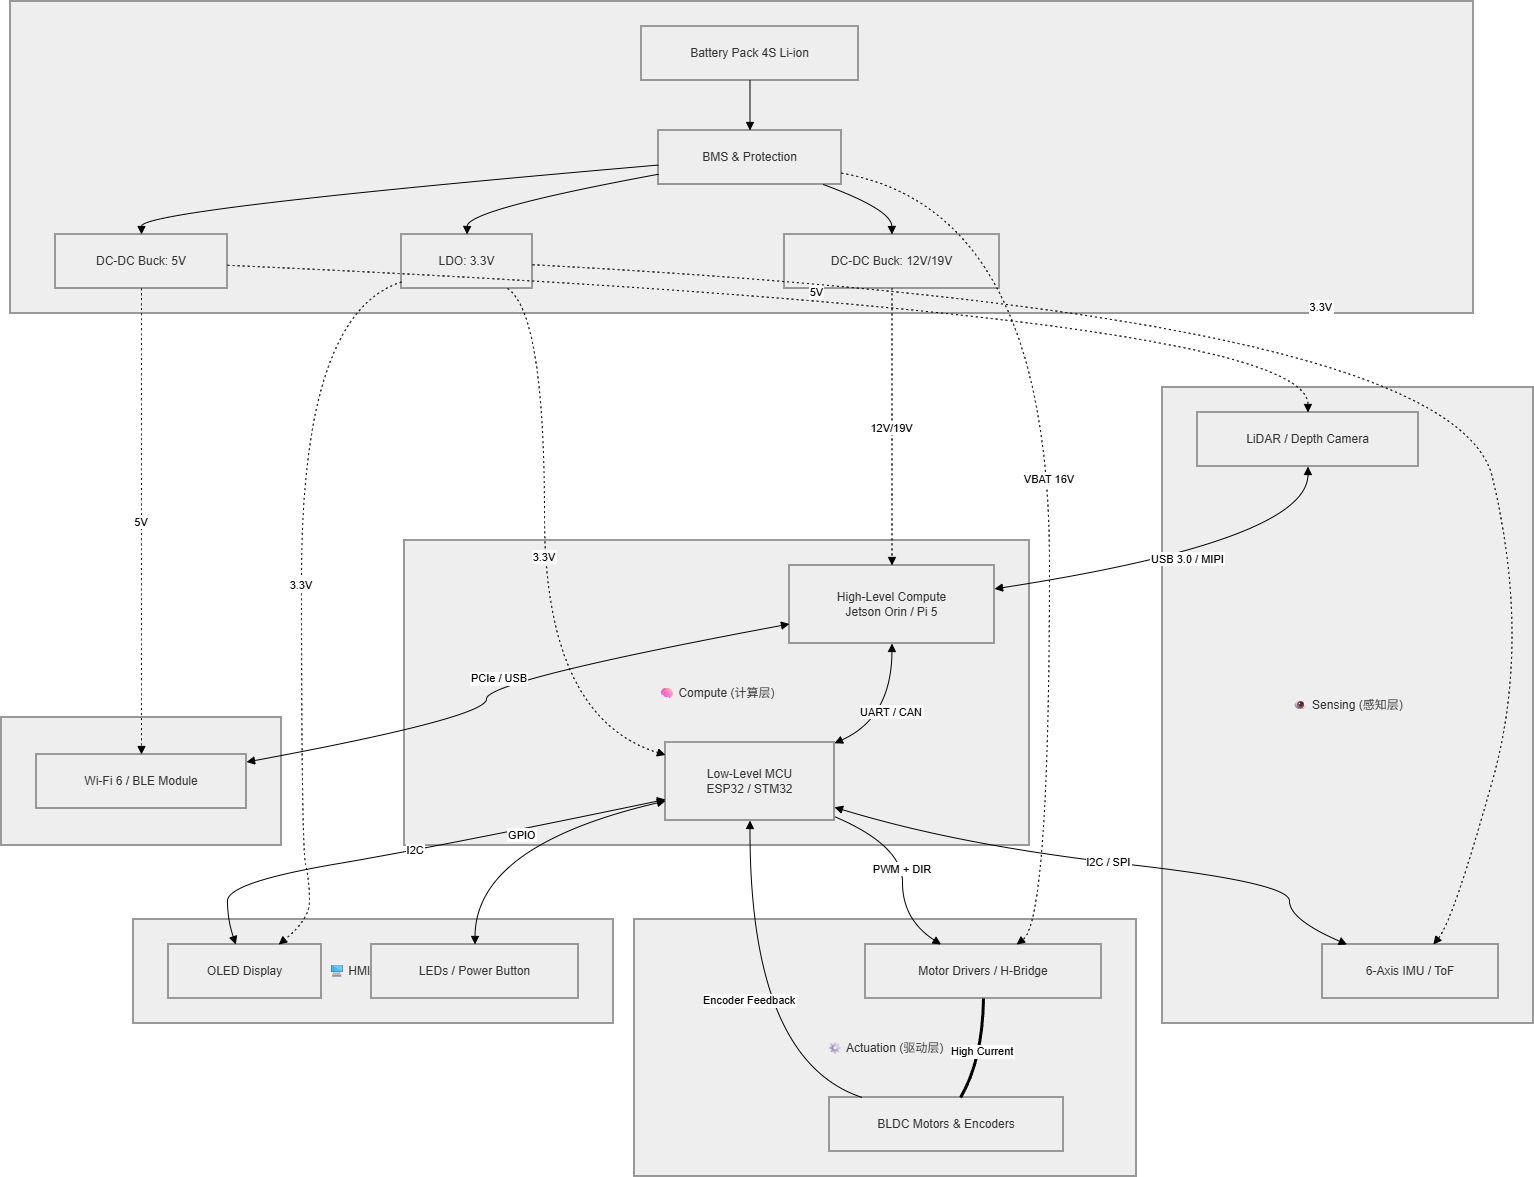

The diagram above was exported from draw.io. Its source (the exported page's mxGraphModel, read from the mxfile embedded in the PNG):
<mxGraphModel dx="2002" dy="1217" grid="1" gridSize="10" guides="1" tooltips="1" connect="1" arrows="1" fold="1" page="1" pageScale="1" pageWidth="827" pageHeight="1169" math="0" shadow="0">
  <root>
    <mxCell id="0" />
    <mxCell id="1" parent="0" />
    <mxCell id="Hg326aqiRki4suOPjoqK-1" parent="1" style="whiteSpace=wrap;strokeWidth=2;fillColor=light-dark(#eeeeee,#1f2020);strokeColor=light-dark(#999999,#cccccc);fontColor=light-dark(#333333,#cccccc);" value="🖥 HMI (交互层)" vertex="1">
      <mxGeometry height="104" width="480" x="152" y="938" as="geometry" />
    </mxCell>
    <mxCell id="Hg326aqiRki4suOPjoqK-2" parent="1" style="whiteSpace=wrap;strokeWidth=2;fillColor=light-dark(#eeeeee,#1f2020);strokeColor=light-dark(#999999,#cccccc);fontColor=light-dark(#333333,#cccccc);" value="📡 Comms (通信层)" vertex="1">
      <mxGeometry height="128" width="280" x="20" y="736" as="geometry" />
    </mxCell>
    <mxCell id="Hg326aqiRki4suOPjoqK-3" parent="1" style="whiteSpace=wrap;strokeWidth=2;fillColor=light-dark(#eeeeee,#1f2020);strokeColor=light-dark(#999999,#cccccc);fontColor=light-dark(#333333,#cccccc);" value="⚙ Actuation (驱动层)" vertex="1">
      <mxGeometry height="257" width="502" x="653" y="938" as="geometry" />
    </mxCell>
    <mxCell id="Hg326aqiRki4suOPjoqK-4" parent="1" style="whiteSpace=wrap;strokeWidth=2;fillColor=light-dark(#eeeeee,#1f2020);strokeColor=light-dark(#999999,#cccccc);fontColor=light-dark(#333333,#cccccc);" value="👁 Sensing (感知层)" vertex="1">
      <mxGeometry height="636" width="371" x="1181" y="406" as="geometry" />
    </mxCell>
    <mxCell id="Hg326aqiRki4suOPjoqK-5" parent="1" style="whiteSpace=wrap;strokeWidth=2;fillColor=light-dark(#eeeeee,#1f2020);strokeColor=light-dark(#999999,#cccccc);fontColor=light-dark(#333333,#cccccc);" value="🧠 Compute (计算层)" vertex="1">
      <mxGeometry height="305" width="625" x="423" y="559" as="geometry" />
    </mxCell>
    <mxCell id="Hg326aqiRki4suOPjoqK-6" parent="1" style="whiteSpace=wrap;strokeWidth=2;fillColor=light-dark(#eeeeee,#1f2020);strokeColor=light-dark(#999999,#cccccc);fontColor=light-dark(#333333,#cccccc);" value="⚡ Power (电源层)" vertex="1">
      <mxGeometry height="312" width="1463" x="29" y="20" as="geometry" />
    </mxCell>
    <mxCell id="Hg326aqiRki4suOPjoqK-7" parent="1" style="whiteSpace=wrap;strokeWidth=2;fillColor=light-dark(#eeeeee,#1f2020);strokeColor=light-dark(#999999,#cccccc);fontColor=light-dark(#333333,#cccccc);" value="Battery Pack 4S Li-ion" vertex="1">
      <mxGeometry height="54" width="217" x="660" y="45" as="geometry" />
    </mxCell>
    <mxCell id="Hg326aqiRki4suOPjoqK-8" parent="1" style="whiteSpace=wrap;strokeWidth=2;fillColor=light-dark(#eeeeee,#1f2020);strokeColor=light-dark(#999999,#cccccc);fontColor=light-dark(#333333,#cccccc);" value="BMS &amp; Protection" vertex="1">
      <mxGeometry height="54" width="183" x="677" y="149" as="geometry" />
    </mxCell>
    <mxCell id="Hg326aqiRki4suOPjoqK-9" parent="1" style="whiteSpace=wrap;strokeWidth=2;fillColor=light-dark(#eeeeee,#1f2020);strokeColor=light-dark(#999999,#cccccc);fontColor=light-dark(#333333,#cccccc);" value="DC-DC Buck: 12V/19V" vertex="1">
      <mxGeometry height="54" width="215" x="803" y="253" as="geometry" />
    </mxCell>
    <mxCell id="Hg326aqiRki4suOPjoqK-10" parent="1" style="whiteSpace=wrap;strokeWidth=2;fillColor=light-dark(#eeeeee,#1f2020);strokeColor=light-dark(#999999,#cccccc);fontColor=light-dark(#333333,#cccccc);" value="DC-DC Buck: 5V" vertex="1">
      <mxGeometry height="54" width="172" x="74" y="253" as="geometry" />
    </mxCell>
    <mxCell id="Hg326aqiRki4suOPjoqK-11" parent="1" style="whiteSpace=wrap;strokeWidth=2;fillColor=light-dark(#eeeeee,#1f2020);strokeColor=light-dark(#999999,#cccccc);fontColor=light-dark(#333333,#cccccc);" value="LDO: 3.3V" vertex="1">
      <mxGeometry height="54" width="131" x="420" y="253" as="geometry" />
    </mxCell>
    <mxCell id="Hg326aqiRki4suOPjoqK-12" parent="1" style="whiteSpace=wrap;strokeWidth=2;fillColor=light-dark(#eeeeee,#1f2020);strokeColor=light-dark(#999999,#cccccc);fontColor=light-dark(#333333,#cccccc);" value="High-Level Compute&#10;Jetson Orin / Pi 5" vertex="1">
      <mxGeometry height="78" width="205" x="808" y="584" as="geometry" />
    </mxCell>
    <mxCell id="Hg326aqiRki4suOPjoqK-13" parent="1" style="whiteSpace=wrap;strokeWidth=2;fillColor=light-dark(#eeeeee,#1f2020);strokeColor=light-dark(#999999,#cccccc);fontColor=light-dark(#333333,#cccccc);" value="Low-Level MCU&#10;ESP32 / STM32" vertex="1">
      <mxGeometry height="78" width="169" x="684" y="761" as="geometry" />
    </mxCell>
    <mxCell id="Hg326aqiRki4suOPjoqK-14" parent="1" style="whiteSpace=wrap;strokeWidth=2;fillColor=light-dark(#eeeeee,#1f2020);strokeColor=light-dark(#999999,#cccccc);fontColor=light-dark(#333333,#cccccc);" value="LiDAR / Depth Camera" vertex="1">
      <mxGeometry height="54" width="221" x="1216" y="431" as="geometry" />
    </mxCell>
    <mxCell id="Hg326aqiRki4suOPjoqK-15" parent="1" style="whiteSpace=wrap;strokeWidth=2;fillColor=light-dark(#eeeeee,#1f2020);strokeColor=light-dark(#999999,#cccccc);fontColor=light-dark(#333333,#cccccc);" value="6-Axis IMU / ToF" vertex="1">
      <mxGeometry height="54" width="176" x="1341" y="963" as="geometry" />
    </mxCell>
    <mxCell id="Hg326aqiRki4suOPjoqK-16" parent="1" style="whiteSpace=wrap;strokeWidth=2;fillColor=light-dark(#eeeeee,#1f2020);strokeColor=light-dark(#999999,#cccccc);fontColor=light-dark(#333333,#cccccc);" value="Motor Drivers / H-Bridge" vertex="1">
      <mxGeometry height="54" width="236" x="884" y="963" as="geometry" />
    </mxCell>
    <mxCell id="Hg326aqiRki4suOPjoqK-17" parent="1" style="whiteSpace=wrap;strokeWidth=2;fillColor=light-dark(#eeeeee,#1f2020);strokeColor=light-dark(#999999,#cccccc);fontColor=light-dark(#333333,#cccccc);" value="BLDC Motors &amp; Encoders" vertex="1">
      <mxGeometry height="54" width="234" x="848" y="1116" as="geometry" />
    </mxCell>
    <mxCell id="Hg326aqiRki4suOPjoqK-18" parent="1" style="whiteSpace=wrap;strokeWidth=2;fillColor=light-dark(#eeeeee,#1f2020);strokeColor=light-dark(#999999,#cccccc);fontColor=light-dark(#333333,#cccccc);" value="Wi-Fi 6 / BLE Module" vertex="1">
      <mxGeometry height="54" width="210" x="55" y="773" as="geometry" />
    </mxCell>
    <mxCell id="Hg326aqiRki4suOPjoqK-19" parent="1" style="whiteSpace=wrap;strokeWidth=2;fillColor=light-dark(#eeeeee,#1f2020);strokeColor=light-dark(#999999,#cccccc);fontColor=light-dark(#333333,#cccccc);" value="OLED Display" vertex="1">
      <mxGeometry height="54" width="153" x="187" y="963" as="geometry" />
    </mxCell>
    <mxCell id="Hg326aqiRki4suOPjoqK-20" parent="1" style="whiteSpace=wrap;strokeWidth=2;fillColor=light-dark(#eeeeee,#1f2020);strokeColor=light-dark(#999999,#cccccc);fontColor=light-dark(#333333,#cccccc);" value="LEDs / Power Button" vertex="1">
      <mxGeometry height="54" width="207" x="390" y="963" as="geometry" />
    </mxCell>
    <mxCell id="Hg326aqiRki4suOPjoqK-21" edge="1" parent="1" source="Hg326aqiRki4suOPjoqK-7" style="curved=1;startArrow=none;endArrow=block;exitX=0.5;exitY=1;entryX=0.5;entryY=0;rounded=0;" target="Hg326aqiRki4suOPjoqK-8" value="">
      <mxGeometry relative="1" as="geometry">
        <Array as="points" />
      </mxGeometry>
    </mxCell>
    <mxCell id="Hg326aqiRki4suOPjoqK-22" edge="1" parent="1" source="Hg326aqiRki4suOPjoqK-8" style="curved=1;startArrow=none;endArrow=block;exitX=0.9;exitY=1;entryX=0.5;entryY=0;rounded=0;" target="Hg326aqiRki4suOPjoqK-9" value="">
      <mxGeometry relative="1" as="geometry">
        <Array as="points">
          <mxPoint x="910" y="228" />
        </Array>
      </mxGeometry>
    </mxCell>
    <mxCell id="Hg326aqiRki4suOPjoqK-23" edge="1" parent="1" source="Hg326aqiRki4suOPjoqK-8" style="curved=1;startArrow=none;endArrow=block;exitX=0;exitY=0.64;entryX=0.5;entryY=0;rounded=0;" target="Hg326aqiRki4suOPjoqK-10" value="">
      <mxGeometry relative="1" as="geometry">
        <Array as="points">
          <mxPoint x="160" y="228" />
        </Array>
      </mxGeometry>
    </mxCell>
    <mxCell id="Hg326aqiRki4suOPjoqK-24" edge="1" parent="1" source="Hg326aqiRki4suOPjoqK-8" style="curved=1;startArrow=none;endArrow=block;exitX=0;exitY=0.81;entryX=0.5;entryY=0;rounded=0;" target="Hg326aqiRki4suOPjoqK-11" value="">
      <mxGeometry relative="1" as="geometry">
        <Array as="points">
          <mxPoint x="486" y="228" />
        </Array>
      </mxGeometry>
    </mxCell>
    <mxCell id="Hg326aqiRki4suOPjoqK-25" edge="1" parent="1" source="Hg326aqiRki4suOPjoqK-12" style="curved=1;startArrow=block;endArrow=block;exitX=0.5;exitY=1;entryX=1;entryY=0.01;rounded=0;" target="Hg326aqiRki4suOPjoqK-13" value="UART / CAN">
      <mxGeometry relative="1" as="geometry">
        <Array as="points">
          <mxPoint x="910" y="736" />
        </Array>
      </mxGeometry>
    </mxCell>
    <mxCell id="Hg326aqiRki4suOPjoqK-26" edge="1" parent="1" source="Hg326aqiRki4suOPjoqK-16" style="curved=1;startArrow=none;endArrow=none;strokeWidth=3;exitX=0.5;exitY=1;entryX=0.56;entryY=0;rounded=0;" target="Hg326aqiRki4suOPjoqK-17" value="High Current">
      <mxGeometry relative="1" as="geometry">
        <Array as="points">
          <mxPoint x="1001" y="1079" />
        </Array>
      </mxGeometry>
    </mxCell>
    <mxCell id="Hg326aqiRki4suOPjoqK-27" edge="1" parent="1" source="Hg326aqiRki4suOPjoqK-9" style="curved=1;dashed=1;dashPattern=2 3;startArrow=none;endArrow=block;exitX=0.5;exitY=1;entryX=0.5;entryY=0;rounded=0;" target="Hg326aqiRki4suOPjoqK-12" value="12V/19V">
      <mxGeometry relative="1" as="geometry">
        <Array as="points" />
      </mxGeometry>
    </mxCell>
    <mxCell id="Hg326aqiRki4suOPjoqK-28" edge="1" parent="1" source="Hg326aqiRki4suOPjoqK-10" style="curved=1;dashed=1;dashPattern=2 3;startArrow=none;endArrow=block;exitX=1;exitY=0.57;entryX=0.5;entryY=0;rounded=0;" target="Hg326aqiRki4suOPjoqK-14" value="5V">
      <mxGeometry relative="1" as="geometry">
        <Array as="points">
          <mxPoint x="1326" y="332" />
        </Array>
      </mxGeometry>
    </mxCell>
    <mxCell id="Hg326aqiRki4suOPjoqK-29" edge="1" parent="1" source="Hg326aqiRki4suOPjoqK-10" style="curved=1;dashed=1;dashPattern=2 3;startArrow=none;endArrow=block;exitX=0.5;exitY=1;entryX=0.5;entryY=0;rounded=0;" target="Hg326aqiRki4suOPjoqK-18" value="5V">
      <mxGeometry relative="1" as="geometry">
        <Array as="points" />
      </mxGeometry>
    </mxCell>
    <mxCell id="Hg326aqiRki4suOPjoqK-30" edge="1" parent="1" source="Hg326aqiRki4suOPjoqK-11" style="curved=1;dashed=1;dashPattern=2 3;startArrow=none;endArrow=block;exitX=0.81;exitY=1;entryX=0;entryY=0.16;rounded=0;" target="Hg326aqiRki4suOPjoqK-13" value="3.3V">
      <mxGeometry relative="1" as="geometry">
        <Array as="points">
          <mxPoint x="563" y="332" />
          <mxPoint x="563" y="736" />
        </Array>
      </mxGeometry>
    </mxCell>
    <mxCell id="Hg326aqiRki4suOPjoqK-31" edge="1" parent="1" source="Hg326aqiRki4suOPjoqK-11" style="curved=1;dashed=1;dashPattern=2 3;startArrow=none;endArrow=block;exitX=1;exitY=0.56;entryX=0.63;entryY=0;rounded=0;" target="Hg326aqiRki4suOPjoqK-15" value="3.3V">
      <mxGeometry relative="1" as="geometry">
        <Array as="points">
          <mxPoint x="1472" y="332" />
          <mxPoint x="1550" y="660" />
          <mxPoint x="1472" y="938" />
        </Array>
      </mxGeometry>
    </mxCell>
    <mxCell id="Hg326aqiRki4suOPjoqK-32" edge="1" parent="1" source="Hg326aqiRki4suOPjoqK-11" style="curved=1;dashed=1;dashPattern=2 3;startArrow=none;endArrow=block;exitX=0;exitY=0.88;entryX=0.72;entryY=0;rounded=0;" target="Hg326aqiRki4suOPjoqK-19" value="3.3V">
      <mxGeometry relative="1" as="geometry">
        <Array as="points">
          <mxPoint x="320" y="332" />
          <mxPoint x="320" y="864" />
          <mxPoint x="328" y="901" />
          <mxPoint x="328" y="938" />
        </Array>
      </mxGeometry>
    </mxCell>
    <mxCell id="Hg326aqiRki4suOPjoqK-33" edge="1" parent="1" source="Hg326aqiRki4suOPjoqK-8" style="curved=1;dashed=1;dashPattern=2 3;startArrow=none;endArrow=block;exitX=1;exitY=0.79;entryX=0.64;entryY=0;rounded=0;" target="Hg326aqiRki4suOPjoqK-16" value="VBAT 16V">
      <mxGeometry relative="1" as="geometry">
        <Array as="points">
          <mxPoint x="1068" y="228" />
          <mxPoint x="1068" y="938" />
        </Array>
      </mxGeometry>
    </mxCell>
    <mxCell id="Hg326aqiRki4suOPjoqK-34" edge="1" parent="1" source="Hg326aqiRki4suOPjoqK-14" style="curved=1;startArrow=block;endArrow=block;exitX=0.5;exitY=1;entryX=1;entryY=0.3;rounded=0;" target="Hg326aqiRki4suOPjoqK-12" value="USB 3.0 / MIPI">
      <mxGeometry relative="1" as="geometry">
        <Array as="points">
          <mxPoint x="1326" y="559" />
        </Array>
      </mxGeometry>
    </mxCell>
    <mxCell id="Hg326aqiRki4suOPjoqK-35" edge="1" parent="1" source="Hg326aqiRki4suOPjoqK-13" style="curved=1;startArrow=block;endArrow=block;exitX=1;exitY=0.83;entryX=0.14;entryY=0;rounded=0;" target="Hg326aqiRki4suOPjoqK-15" value="I2C / SPI">
      <mxGeometry relative="1" as="geometry">
        <Array as="points">
          <mxPoint x="978" y="864" />
          <mxPoint x="1308" y="901" />
          <mxPoint x="1308" y="938" />
        </Array>
      </mxGeometry>
    </mxCell>
    <mxCell id="Hg326aqiRki4suOPjoqK-36" edge="1" parent="1" source="Hg326aqiRki4suOPjoqK-13" style="curved=1;startArrow=none;endArrow=block;exitX=1;exitY=0.95;entryX=0.32;entryY=0;rounded=0;" target="Hg326aqiRki4suOPjoqK-16" value="PWM + DIR">
      <mxGeometry relative="1" as="geometry">
        <Array as="points">
          <mxPoint x="921" y="864" />
          <mxPoint x="921" y="938" />
        </Array>
      </mxGeometry>
    </mxCell>
    <mxCell id="Hg326aqiRki4suOPjoqK-37" edge="1" parent="1" source="Hg326aqiRki4suOPjoqK-17" style="curved=1;startArrow=none;endArrow=block;exitX=0.14;exitY=0;entryX=0.5;entryY=1;rounded=0;" target="Hg326aqiRki4suOPjoqK-13" value="Encoder Feedback">
      <mxGeometry relative="1" as="geometry">
        <Array as="points">
          <mxPoint x="768" y="1079" />
        </Array>
      </mxGeometry>
    </mxCell>
    <mxCell id="Hg326aqiRki4suOPjoqK-38" edge="1" parent="1" source="Hg326aqiRki4suOPjoqK-12" style="curved=1;startArrow=block;endArrow=block;exitX=0;exitY=0.75;entryX=1;entryY=0.14;rounded=0;" target="Hg326aqiRki4suOPjoqK-18" value="PCIe / USB">
      <mxGeometry relative="1" as="geometry">
        <Array as="points">
          <mxPoint x="505" y="699" />
          <mxPoint x="505" y="736" />
        </Array>
      </mxGeometry>
    </mxCell>
    <mxCell id="Hg326aqiRki4suOPjoqK-39" edge="1" parent="1" source="Hg326aqiRki4suOPjoqK-13" style="curved=1;startArrow=block;endArrow=block;exitX=0;exitY=0.73;entryX=0.44;entryY=0;rounded=0;" target="Hg326aqiRki4suOPjoqK-19" value="I2C">
      <mxGeometry relative="1" as="geometry">
        <Array as="points">
          <mxPoint x="463" y="864" />
          <mxPoint x="246" y="901" />
          <mxPoint x="246" y="938" />
        </Array>
      </mxGeometry>
    </mxCell>
    <mxCell id="Hg326aqiRki4suOPjoqK-40" edge="1" parent="1" source="Hg326aqiRki4suOPjoqK-13" style="curved=1;startArrow=block;endArrow=block;exitX=0;exitY=0.75;entryX=0.5;entryY=0;rounded=0;" target="Hg326aqiRki4suOPjoqK-20" value="GPIO">
      <mxGeometry relative="1" as="geometry">
        <Array as="points">
          <mxPoint x="494" y="864" />
        </Array>
      </mxGeometry>
    </mxCell>
  </root>
</mxGraphModel>